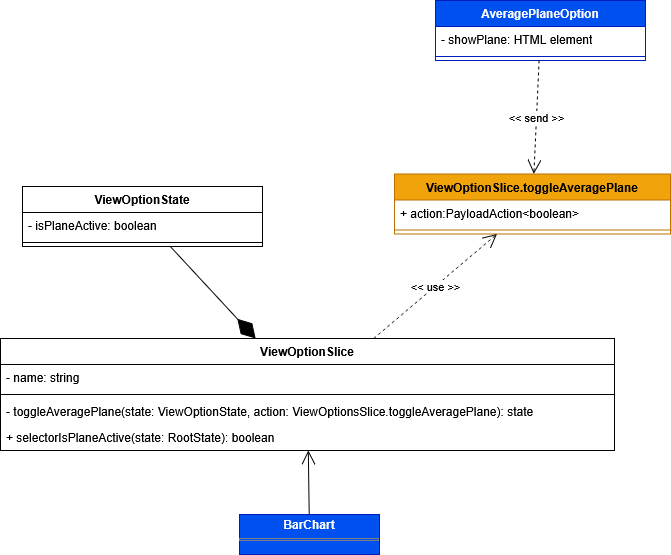

The diagram above was exported from draw.io. Its source (the exported page's mxGraphModel, read from the mxfile embedded in the PNG):
<mxGraphModel dx="2158" dy="3114" grid="1" gridSize="10" guides="1" tooltips="1" connect="1" arrows="1" fold="1" page="1" pageScale="1" pageWidth="827" pageHeight="1169" math="0" shadow="0">
  <root>
    <mxCell id="0" />
    <mxCell id="1" parent="0" />
    <mxCell id="2" value="ViewOptionSlice.toggleAveragePlane" style="swimlane;fontStyle=1;align=center;verticalAlign=top;childLayout=stackLayout;horizontal=1;startSize=26;horizontalStack=0;resizeParent=1;resizeParentMax=0;resizeLast=0;collapsible=1;marginBottom=0;whiteSpace=wrap;html=1;fillColor=#f0a30a;fontColor=#000000;strokeColor=#BD7000;" vertex="1" parent="1">
      <mxGeometry x="1474" y="1393.5" width="276" height="60" as="geometry" />
    </mxCell>
    <mxCell id="3" value="+ action:PayloadAction&amp;lt;boolean&amp;gt;" style="text;strokeColor=none;fillColor=none;align=left;verticalAlign=top;spacingLeft=4;spacingRight=4;overflow=hidden;rotatable=0;points=[[0,0.5],[1,0.5]];portConstraint=eastwest;whiteSpace=wrap;html=1;" vertex="1" parent="2">
      <mxGeometry y="26" width="276" height="26" as="geometry" />
    </mxCell>
    <mxCell id="4" value="" style="line;strokeWidth=1;fillColor=none;align=left;verticalAlign=middle;spacingTop=-1;spacingLeft=3;spacingRight=3;rotatable=0;labelPosition=right;points=[];portConstraint=eastwest;strokeColor=inherit;" vertex="1" parent="2">
      <mxGeometry y="52" width="276" height="8" as="geometry" />
    </mxCell>
    <mxCell id="5" value="&amp;lt;&amp;lt; use &amp;gt;&amp;gt;" style="endArrow=open;endSize=12;dashed=1;html=1;rounded=0;" edge="1" source="6" target="2" parent="1">
      <mxGeometry width="160" relative="1" as="geometry">
        <mxPoint x="-406" y="1931.5" as="sourcePoint" />
        <mxPoint x="-486" y="1929.5" as="targetPoint" />
      </mxGeometry>
    </mxCell>
    <mxCell id="6" value="ViewOptionSlice" style="swimlane;fontStyle=1;align=center;verticalAlign=top;childLayout=stackLayout;horizontal=1;startSize=26;horizontalStack=0;resizeParent=1;resizeParentMax=0;resizeLast=0;collapsible=1;marginBottom=0;whiteSpace=wrap;html=1;" vertex="1" parent="1">
      <mxGeometry x="1080" y="1558" width="614" height="112" as="geometry" />
    </mxCell>
    <mxCell id="7" value="- name: string" style="text;strokeColor=none;fillColor=none;align=left;verticalAlign=top;spacingLeft=4;spacingRight=4;overflow=hidden;rotatable=0;points=[[0,0.5],[1,0.5]];portConstraint=eastwest;whiteSpace=wrap;html=1;" vertex="1" parent="6">
      <mxGeometry y="26" width="614" height="26" as="geometry" />
    </mxCell>
    <mxCell id="8" value="" style="line;strokeWidth=1;fillColor=none;align=left;verticalAlign=middle;spacingTop=-1;spacingLeft=3;spacingRight=3;rotatable=0;labelPosition=right;points=[];portConstraint=eastwest;strokeColor=inherit;" vertex="1" parent="6">
      <mxGeometry y="52" width="614" height="8" as="geometry" />
    </mxCell>
    <mxCell id="9" value="- toggleAveragePlane(state:&amp;nbsp;ViewOptionState, action: ViewOptionsSlice.toggleAveragePlane): state" style="text;strokeColor=none;fillColor=none;align=left;verticalAlign=top;spacingLeft=4;spacingRight=4;overflow=hidden;rotatable=0;points=[[0,0.5],[1,0.5]];portConstraint=eastwest;whiteSpace=wrap;html=1;" vertex="1" parent="6">
      <mxGeometry y="60" width="614" height="26" as="geometry" />
    </mxCell>
    <mxCell id="10" value="+ selectorIsPlaneActive(state: RootState): boolean" style="text;strokeColor=none;fillColor=none;align=left;verticalAlign=top;spacingLeft=4;spacingRight=4;overflow=hidden;rotatable=0;points=[[0,0.5],[1,0.5]];portConstraint=eastwest;whiteSpace=wrap;html=1;" vertex="1" parent="6">
      <mxGeometry y="86" width="614" height="26" as="geometry" />
    </mxCell>
    <mxCell id="11" value="ViewOptionState" style="swimlane;fontStyle=1;align=center;verticalAlign=top;childLayout=stackLayout;horizontal=1;startSize=26;horizontalStack=0;resizeParent=1;resizeParentMax=0;resizeLast=0;collapsible=1;marginBottom=0;whiteSpace=wrap;html=1;" vertex="1" parent="1">
      <mxGeometry x="1102" y="1406" width="240" height="60" as="geometry" />
    </mxCell>
    <mxCell id="12" value="&lt;div&gt;- isPlaneActive: boolean&lt;/div&gt;" style="text;strokeColor=none;fillColor=none;align=left;verticalAlign=top;spacingLeft=4;spacingRight=4;overflow=hidden;rotatable=0;points=[[0,0.5],[1,0.5]];portConstraint=eastwest;whiteSpace=wrap;html=1;" vertex="1" parent="11">
      <mxGeometry y="26" width="240" height="26" as="geometry" />
    </mxCell>
    <mxCell id="13" value="" style="line;strokeWidth=1;fillColor=none;align=left;verticalAlign=middle;spacingTop=-1;spacingLeft=3;spacingRight=3;rotatable=0;labelPosition=right;points=[];portConstraint=eastwest;strokeColor=inherit;" vertex="1" parent="11">
      <mxGeometry y="52" width="240" height="8" as="geometry" />
    </mxCell>
    <mxCell id="14" value="" style="endArrow=diamondThin;endFill=1;endSize=24;html=1;rounded=0;" edge="1" source="11" target="6" parent="1">
      <mxGeometry width="160" relative="1" as="geometry">
        <mxPoint x="709" y="1454.5" as="sourcePoint" />
        <mxPoint x="708" y="1539.5" as="targetPoint" />
      </mxGeometry>
    </mxCell>
    <mxCell id="15" value="AveragePlaneOption" style="swimlane;fontStyle=1;align=center;verticalAlign=top;childLayout=stackLayout;horizontal=1;startSize=26;horizontalStack=0;resizeParent=1;resizeParentMax=0;resizeLast=0;collapsible=1;marginBottom=0;whiteSpace=wrap;html=1;fillColor=#0050ef;fontColor=#ffffff;strokeColor=#001DBC;" vertex="1" parent="1">
      <mxGeometry x="1515" y="1220" width="210" height="60" as="geometry" />
    </mxCell>
    <mxCell id="16" value="- showPlane: HTML element" style="text;strokeColor=none;fillColor=none;align=left;verticalAlign=top;spacingLeft=4;spacingRight=4;overflow=hidden;rotatable=0;points=[[0,0.5],[1,0.5]];portConstraint=eastwest;whiteSpace=wrap;html=1;" vertex="1" parent="15">
      <mxGeometry y="26" width="210" height="26" as="geometry" />
    </mxCell>
    <mxCell id="17" value="" style="line;strokeWidth=1;fillColor=none;align=left;verticalAlign=middle;spacingTop=-1;spacingLeft=3;spacingRight=3;rotatable=0;labelPosition=right;points=[];portConstraint=eastwest;strokeColor=inherit;" vertex="1" parent="15">
      <mxGeometry y="52" width="210" height="8" as="geometry" />
    </mxCell>
    <mxCell id="18" value="&amp;lt;&amp;lt; send &amp;gt;&amp;gt;" style="endArrow=open;endSize=12;dashed=1;html=1;rounded=0;" edge="1" source="15" target="2" parent="1">
      <mxGeometry width="160" relative="1" as="geometry">
        <mxPoint x="1657.5" y="1222.5" as="sourcePoint" />
        <mxPoint x="1620" y="1360" as="targetPoint" />
      </mxGeometry>
    </mxCell>
    <mxCell id="19" value="&lt;p style=&quot;margin:0px;margin-top:4px;text-align:center;&quot;&gt;&lt;b&gt;BarChart&lt;/b&gt;&lt;/p&gt;&lt;hr size=&quot;1&quot; style=&quot;border-style:solid;&quot;&gt;&lt;div style=&quot;height:2px;&quot;&gt;&lt;/div&gt;" style="verticalAlign=top;align=left;overflow=fill;html=1;whiteSpace=wrap;fillColor=#0050ef;fontColor=#ffffff;strokeColor=#001DBC;" vertex="1" parent="1">
      <mxGeometry x="1319" y="1734" width="140" height="40" as="geometry" />
    </mxCell>
    <mxCell id="20" value="" style="endArrow=open;endFill=1;endSize=12;html=1;rounded=0;" edge="1" source="19" target="6" parent="1">
      <mxGeometry width="160" relative="1" as="geometry">
        <mxPoint x="2092" y="1580" as="sourcePoint" />
        <mxPoint x="1510" y="1700" as="targetPoint" />
      </mxGeometry>
    </mxCell>
  </root>
</mxGraphModel>